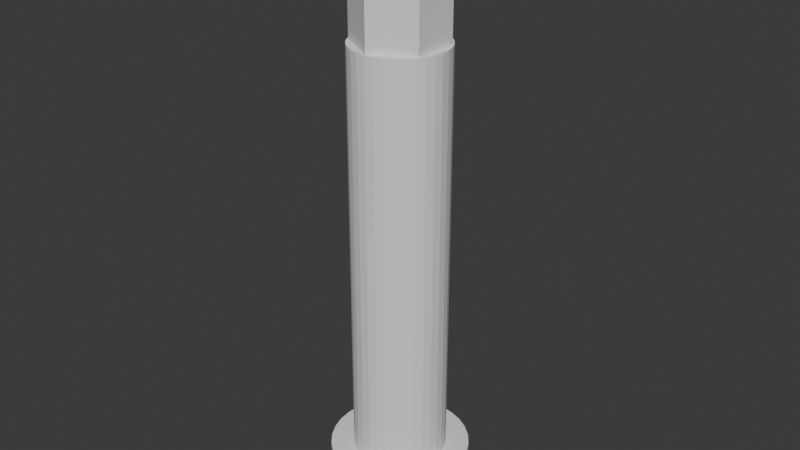 # Source: wheel-suspension_construction.blend  (saved by Blender 4.2.66; exported with 4.5.12 LTS)
import bpy
from mathutils import Matrix  # noqa: F401  (used for matrix-valued properties, if any)

bpy.ops.wm.read_factory_settings(use_empty=True)
scene = bpy.context.scene
scene.name = 'Scene'

# ---- collections
col_collection = bpy.data.collections.new('Collection'); scene.collection.children.link(col_collection)

# ---- world
world_world = bpy.data.worlds.new('World'); scene.world = world_world
world_world.use_nodes = True; world_world.node_tree.nodes.clear()
_N = world_world.node_tree.nodes; _L = world_world.node_tree.links
n0 = _N.new('ShaderNodeOutputWorld'); n0.name = 'World Output'; n0.location = (300, 300)
n1 = _N.new('ShaderNodeBackground'); n1.name = 'Background'; n1.location = (10, 300)
n1.inputs[0].default_value = (0.05088, 0.05088, 0.05088, 1.0)
_L.new(n1.outputs[0], n0.inputs[0])
n0.is_active_output = True
world_world.color = (0.05088, 0.05088, 0.05088)
world_world.sun_shadow_jitter_overblur = 0.0

# ---- meshes
me_cylinder_004 = bpy.data.meshes.new('Cylinder.004')
me_cylinder_004.from_pydata([(0.0, 0.0175, -0.075), (0.0, 0.0175, 0.075), (0.01516, 0.00875, -0.075), (0.01516, 0.00875, 0.075), (0.01516, -0.00875, -0.075), (0.01516, -0.00875, 0.075), (0.0, -0.0175, -0.075), (0.0, -0.0175, 0.075), (-0.01516, -0.00875, -0.075), (-0.01516, -0.00875, 0.075), (-0.01516, 0.00875, -0.075), (-0.01516, 0.00875, 0.075)], [], [(0, 1, 3, 2), (2, 3, 5, 4), (4, 5, 7, 6), (6, 7, 9, 8), (3, 1, 11, 9, 7, 5), (8, 9, 11, 10), (10, 11, 1, 0), (0, 2, 4, 6, 8, 10)])
_uv = me_cylinder_004.uv_layers.new(name='UVMap')
_uv.uv.foreach_set('vector', [1.0, 0.5, 1.0, 1.0, 0.8333, 1.0, 0.8333, 0.5, 0.8333, 0.5, 0.8333, 1.0, 0.6667, 1.0, 0.6667, 0.5, 0.6667, 0.5, 0.6667, 1.0, 0.5, 1.0, 0.5, 0.5, 0.5, 0.5, 0.5, 1.0, 0.3333, 1.0, 0.3333, 0.5, 0.4578, 0.37, 0.25, 0.49, 0.04215, 0.37, 0.04215, 0.13, 0.25, 0.01, 0.4578, 0.13, 0.3333, 0.5, 0.3333, 1.0, 0.1667, 1.0, 0.1667, 0.5, 0.1667, 0.5, 0.1667, 1.0, -8.941e-08, 1.0, -8.941e-08, 0.5, 0.75, 0.49, 0.9578, 0.37, 0.9578, 0.13, 0.75, 0.01, 0.5422, 0.13, 0.5422, 0.37])
me_cylinder_004.update()
me_cylinder_005 = bpy.data.meshes.new('Cylinder.005')
me_cylinder_005.from_pydata([(0.0, 0.005, -0.035), (0.0, 0.005, 0.035), (0.0009755, 0.004904, -0.035), (0.0009755, 0.004904, 0.035), (0.001913, 0.004619, -0.035), (0.001913, 0.004619, 0.035), (0.002778, 0.004157, -0.035), (0.002778, 0.004157, 0.035), (0.003536, 0.003536, -0.035), (0.003536, 0.003536, 0.035), (0.004157, 0.002778, -0.035), (0.004157, 0.002778, 0.035), (0.004619, 0.001913, -0.035), (0.004619, 0.001913, 0.035), (0.004904, 0.0009755, -0.035), (0.004904, 0.0009755, 0.035), (0.005, 0.0, -0.035), (0.005, 0.0, 0.035), (0.004904, -0.0009755, -0.035), (0.004904, -0.0009755, 0.035), (0.004619, -0.001913, -0.035), (0.004619, -0.001913, 0.035), (0.004157, -0.002778, -0.035), (0.004157, -0.002778, 0.035), (0.003536, -0.003536, -0.035), (0.003536, -0.003536, 0.035), (0.002778, -0.004157, -0.035), (0.002778, -0.004157, 0.035), (0.001913, -0.004619, -0.035), (0.001913, -0.004619, 0.035), (0.0009755, -0.004904, -0.035), (0.0009755, -0.004904, 0.035), (0.0, -0.005, -0.035), (0.0, -0.005, 0.035), (-0.0009755, -0.004904, -0.035), (-0.0009755, -0.004904, 0.035), (-0.001913, -0.004619, -0.035), (-0.001913, -0.004619, 0.035), (-0.002778, -0.004157, -0.035), (-0.002778, -0.004157, 0.035), (-0.003536, -0.003536, -0.035), (-0.003536, -0.003536, 0.035), (-0.004157, -0.002778, -0.035), (-0.004157, -0.002778, 0.035), (-0.004619, -0.001913, -0.035), (-0.004619, -0.001913, 0.035), (-0.004904, -0.0009755, -0.035), (-0.004904, -0.0009755, 0.035), (-0.005, 0.0, -0.035), (-0.005, 0.0, 0.035), (-0.004904, 0.0009755, -0.035), (-0.004904, 0.0009755, 0.035), (-0.004619, 0.001913, -0.035), (-0.004619, 0.001913, 0.035), (-0.004157, 0.002778, -0.035), (-0.004157, 0.002778, 0.035), (-0.003536, 0.003536, -0.035), (-0.003536, 0.003536, 0.035), (-0.002778, 0.004157, -0.035), (-0.002778, 0.004157, 0.035), (-0.001913, 0.004619, -0.035), (-0.001913, 0.004619, 0.035), (-0.0009755, 0.004904, -0.035), (-0.0009755, 0.004904, 0.035)], [], [(0, 1, 3, 2), (2, 3, 5, 4), (4, 5, 7, 6), (6, 7, 9, 8), (8, 9, 11, 10), (10, 11, 13, 12), (12, 13, 15, 14), (14, 15, 17, 16), (16, 17, 19, 18), (18, 19, 21, 20), (20, 21, 23, 22), (22, 23, 25, 24), (24, 25, 27, 26), (26, 27, 29, 28), (28, 29, 31, 30), (30, 31, 33, 32), (32, 33, 35, 34), (34, 35, 37, 36), (36, 37, 39, 38), (38, 39, 41, 40), (40, 41, 43, 42), (42, 43, 45, 44), (44, 45, 47, 46), (46, 47, 49, 48), (48, 49, 51, 50), (50, 51, 53, 52), (52, 53, 55, 54), (54, 55, 57, 56), (56, 57, 59, 58), (58, 59, 61, 60), (3, 1, 63, 61, 59, 57, 55, 53, 51, 49, 47, 45, 43, 41, 39, 37, 35, 33, 31, 29, 27, 25, 23, 21, 19, 17, 15, 13, 11, 9, 7, 5), (60, 61, 63, 62), (62, 63, 1, 0), (0, 2, 4, 6, 8, 10, 12, 14, 16, 18, 20, 22, 24, 26, 28, 30, 32, 34, 36, 38, 40, 42, 44, 46, 48, 50, 52, 54, 56, 58, 60, 62)])
_uv = me_cylinder_005.uv_layers.new(name='UVMap')
_uv.uv.foreach_set('vector', [1.0, 0.5, 1.0, 1.0, 0.9688, 1.0, 0.9688, 0.5, 0.9688, 0.5, 0.9688, 1.0, 0.9375, 1.0, 0.9375, 0.5, 0.9375, 0.5, 0.9375, 1.0, 0.9062, 1.0, 0.9062, 0.5, 0.9062, 0.5, 0.9062, 1.0, 0.875, 1.0, 0.875, 0.5, 0.875, 0.5, 0.875, 1.0, 0.8438, 1.0, 0.8438, 0.5, 0.8438, 0.5, 0.8438, 1.0, 0.8125, 1.0, 0.8125, 0.5, 0.8125, 0.5, 0.8125, 1.0, 0.7812, 1.0, 0.7812, 0.5, 0.7812, 0.5, 0.7812, 1.0, 0.75, 1.0, 0.75, 0.5, 0.75, 0.5, 0.75, 1.0, 0.7188, 1.0, 0.7188, 0.5, 0.7188, 0.5, 0.7188, 1.0, 0.6875, 1.0, 0.6875, 0.5, 0.6875, 0.5, 0.6875, 1.0, 0.6562, 1.0, 0.6562, 0.5, 0.6562, 0.5, 0.6562, 1.0, 0.625, 1.0, 0.625, 0.5, 0.625, 0.5, 0.625, 1.0, 0.5938, 1.0, 0.5938, 0.5, 0.5938, 0.5, 0.5938, 1.0, 0.5625, 1.0, 0.5625, 0.5, 0.5625, 0.5, 0.5625, 1.0, 0.5312, 1.0, 0.5312, 0.5, 0.5312, 0.5, 0.5312, 1.0, 0.5, 1.0, 0.5, 0.5, 0.5, 0.5, 0.5, 1.0, 0.4688, 1.0, 0.4688, 0.5, 0.4688, 0.5, 0.4688, 1.0, 0.4375, 1.0, 0.4375, 0.5, 0.4375, 0.5, 0.4375, 1.0, 0.4062, 1.0, 0.4062, 0.5, 0.4062, 0.5, 0.4062, 1.0, 0.375, 1.0, 0.375, 0.5, 0.375, 0.5, 0.375, 1.0, 0.3438, 1.0, 0.3438, 0.5, 0.3438, 0.5, 0.3438, 1.0, 0.3125, 1.0, 0.3125, 0.5, 0.3125, 0.5, 0.3125, 1.0, 0.2812, 1.0, 0.2812, 0.5, 0.2812, 0.5, 0.2812, 1.0, 0.25, 1.0, 0.25, 0.5, 0.25, 0.5, 0.25, 1.0, 0.2188, 1.0, 0.2188, 0.5, 0.2188, 0.5, 0.2188, 1.0, 0.1875, 1.0, 0.1875, 0.5, 0.1875, 0.5, 0.1875, 1.0, 0.1562, 1.0, 0.1562, 0.5, 0.1562, 0.5, 0.1562, 1.0, 0.125, 1.0, 0.125, 0.5, 0.125, 0.5, 0.125, 1.0, 0.09375, 1.0, 0.09375, 0.5, 0.09375, 0.5, 0.09375, 1.0, 0.0625, 1.0, 0.0625, 0.5, 0.2968, 0.4854, 0.25, 0.49, 0.2032, 0.4854, 0.1582, 0.4717, 0.1167, 0.4496, 0.08029, 0.4197, 0.05045, 0.3833, 0.02827, 0.3418, 0.01461, 0.2968, 0.01, 0.25, 0.01461, 0.2032, 0.02827, 0.1582, 0.05045, 0.1167, 0.08029, 0.08029, 0.1167, 0.05045, 0.1582, 0.02827, 0.2032, 0.01461, 0.25, 0.01, 0.2968, 0.01461, 0.3418, 0.02827, 0.3833, 0.05045, 0.4197, 0.08029, 0.4496, 0.1167, 0.4717, 0.1582, 0.4854, 0.2032, 0.49, 0.25, 0.4854, 0.2968, 0.4717, 0.3418, 0.4496, 0.3833, 0.4197, 0.4197, 0.3833, 0.4496, 0.3418, 0.4717, 0.0625, 0.5, 0.0625, 1.0, 0.03125, 1.0, 0.03125, 0.5, 0.03125, 0.5, 0.03125, 1.0, 0.0, 1.0, 0.0, 0.5, 0.75, 0.49, 0.7968, 0.4854, 0.8418, 0.4717, 0.8833, 0.4496, 0.9197, 0.4197, 0.9496, 0.3833, 0.9717, 0.3418, 0.9854, 0.2968, 0.99, 0.25, 0.9854, 0.2032, 0.9717, 0.1582, 0.9496, 0.1167, 0.9197, 0.08029, 0.8833, 0.05045, 0.8418, 0.02827, 0.7968, 0.01461, 0.75, 0.01, 0.7032, 0.01461, 0.6582, 0.02827, 0.6167, 0.05045, 0.5803, 0.08029, 0.5504, 0.1167, 0.5283, 0.1582, 0.5146, 0.2032, 0.51, 0.25, 0.5146, 0.2968, 0.5283, 0.3418, 0.5504, 0.3833, 0.5803, 0.4197, 0.6167, 0.4496, 0.6582, 0.4717, 0.7032, 0.4854])
me_cylinder_005.update()
me_cylinder_008 = bpy.data.meshes.new('Cylinder.008')
me_cylinder_008.from_pydata([(0.0, 0.02, -0.075), (0.0, 0.02, 0.075), (0.003902, 0.01962, -0.075), (0.003902, 0.01962, 0.075), (0.007654, 0.01848, -0.075), (0.007654, 0.01848, 0.075), (0.01111, 0.01663, -0.075), (0.01111, 0.01663, 0.075), (0.01414, 0.01414, -0.075), (0.01414, 0.01414, 0.075), (0.01663, 0.01111, -0.075), (0.01663, 0.01111, 0.075), (0.01848, 0.007654, -0.075), (0.01848, 0.007654, 0.075), (0.01962, 0.003902, -0.075), (0.01962, 0.003902, 0.075), (0.02, 0.0, -0.075), (0.02, 0.0, 0.075), (0.01962, -0.003902, -0.075), (0.01962, -0.003902, 0.075), (0.01848, -0.007654, -0.075), (0.01848, -0.007654, 0.075), (0.01663, -0.01111, -0.075), (0.01663, -0.01111, 0.075), (0.01414, -0.01414, -0.075), (0.01414, -0.01414, 0.075), (0.01111, -0.01663, -0.075), (0.01111, -0.01663, 0.075), (0.007654, -0.01848, -0.075), (0.007654, -0.01848, 0.075), (0.003902, -0.01962, -0.075), (0.003902, -0.01962, 0.075), (0.0, -0.02, -0.075), (0.0, -0.02, 0.075), (-0.003902, -0.01962, -0.075), (-0.003902, -0.01962, 0.075), (-0.007654, -0.01848, -0.075), (-0.007654, -0.01848, 0.075), (-0.01111, -0.01663, -0.075), (-0.01111, -0.01663, 0.075), (-0.01414, -0.01414, -0.075), (-0.01414, -0.01414, 0.075), (-0.01663, -0.01111, -0.075), (-0.01663, -0.01111, 0.075), (-0.01848, -0.007654, -0.075), (-0.01848, -0.007654, 0.075), (-0.01962, -0.003902, -0.075), (-0.01962, -0.003902, 0.075), (-0.02, 0.0, -0.075), (-0.02, 0.0, 0.075), (-0.01962, 0.003902, -0.075), (-0.01962, 0.003902, 0.075), (-0.01848, 0.007654, -0.075), (-0.01848, 0.007654, 0.075), (-0.01663, 0.01111, -0.075), (-0.01663, 0.01111, 0.075), (-0.01414, 0.01414, -0.075), (-0.01414, 0.01414, 0.075), (-0.01111, 0.01663, -0.075), (-0.01111, 0.01663, 0.075), (-0.007654, 0.01848, -0.075), (-0.007654, 0.01848, 0.075), (-0.003902, 0.01962, -0.075), (-0.003902, 0.01962, 0.075)], [], [(0, 1, 3, 2), (2, 3, 5, 4), (4, 5, 7, 6), (6, 7, 9, 8), (8, 9, 11, 10), (10, 11, 13, 12), (12, 13, 15, 14), (14, 15, 17, 16), (16, 17, 19, 18), (18, 19, 21, 20), (20, 21, 23, 22), (22, 23, 25, 24), (24, 25, 27, 26), (26, 27, 29, 28), (28, 29, 31, 30), (30, 31, 33, 32), (32, 33, 35, 34), (34, 35, 37, 36), (36, 37, 39, 38), (38, 39, 41, 40), (40, 41, 43, 42), (42, 43, 45, 44), (44, 45, 47, 46), (46, 47, 49, 48), (48, 49, 51, 50), (50, 51, 53, 52), (52, 53, 55, 54), (54, 55, 57, 56), (56, 57, 59, 58), (58, 59, 61, 60), (3, 1, 63, 61, 59, 57, 55, 53, 51, 49, 47, 45, 43, 41, 39, 37, 35, 33, 31, 29, 27, 25, 23, 21, 19, 17, 15, 13, 11, 9, 7, 5), (60, 61, 63, 62), (62, 63, 1, 0), (0, 2, 4, 6, 8, 10, 12, 14, 16, 18, 20, 22, 24, 26, 28, 30, 32, 34, 36, 38, 40, 42, 44, 46, 48, 50, 52, 54, 56, 58, 60, 62)])
_uv = me_cylinder_008.uv_layers.new(name='UVMap')
_uv.uv.foreach_set('vector', [1.0, 0.5, 1.0, 1.0, 0.9688, 1.0, 0.9688, 0.5, 0.9688, 0.5, 0.9688, 1.0, 0.9375, 1.0, 0.9375, 0.5, 0.9375, 0.5, 0.9375, 1.0, 0.9062, 1.0, 0.9062, 0.5, 0.9062, 0.5, 0.9062, 1.0, 0.875, 1.0, 0.875, 0.5, 0.875, 0.5, 0.875, 1.0, 0.8438, 1.0, 0.8438, 0.5, 0.8438, 0.5, 0.8438, 1.0, 0.8125, 1.0, 0.8125, 0.5, 0.8125, 0.5, 0.8125, 1.0, 0.7812, 1.0, 0.7812, 0.5, 0.7812, 0.5, 0.7812, 1.0, 0.75, 1.0, 0.75, 0.5, 0.75, 0.5, 0.75, 1.0, 0.7188, 1.0, 0.7188, 0.5, 0.7188, 0.5, 0.7188, 1.0, 0.6875, 1.0, 0.6875, 0.5, 0.6875, 0.5, 0.6875, 1.0, 0.6562, 1.0, 0.6562, 0.5, 0.6562, 0.5, 0.6562, 1.0, 0.625, 1.0, 0.625, 0.5, 0.625, 0.5, 0.625, 1.0, 0.5938, 1.0, 0.5938, 0.5, 0.5938, 0.5, 0.5938, 1.0, 0.5625, 1.0, 0.5625, 0.5, 0.5625, 0.5, 0.5625, 1.0, 0.5312, 1.0, 0.5312, 0.5, 0.5312, 0.5, 0.5312, 1.0, 0.5, 1.0, 0.5, 0.5, 0.5, 0.5, 0.5, 1.0, 0.4688, 1.0, 0.4688, 0.5, 0.4688, 0.5, 0.4688, 1.0, 0.4375, 1.0, 0.4375, 0.5, 0.4375, 0.5, 0.4375, 1.0, 0.4062, 1.0, 0.4062, 0.5, 0.4062, 0.5, 0.4062, 1.0, 0.375, 1.0, 0.375, 0.5, 0.375, 0.5, 0.375, 1.0, 0.3438, 1.0, 0.3438, 0.5, 0.3438, 0.5, 0.3438, 1.0, 0.3125, 1.0, 0.3125, 0.5, 0.3125, 0.5, 0.3125, 1.0, 0.2812, 1.0, 0.2812, 0.5, 0.2812, 0.5, 0.2812, 1.0, 0.25, 1.0, 0.25, 0.5, 0.25, 0.5, 0.25, 1.0, 0.2188, 1.0, 0.2188, 0.5, 0.2188, 0.5, 0.2188, 1.0, 0.1875, 1.0, 0.1875, 0.5, 0.1875, 0.5, 0.1875, 1.0, 0.1562, 1.0, 0.1562, 0.5, 0.1562, 0.5, 0.1562, 1.0, 0.125, 1.0, 0.125, 0.5, 0.125, 0.5, 0.125, 1.0, 0.09375, 1.0, 0.09375, 0.5, 0.09375, 0.5, 0.09375, 1.0, 0.0625, 1.0, 0.0625, 0.5, 0.2968, 0.4854, 0.25, 0.49, 0.2032, 0.4854, 0.1582, 0.4717, 0.1167, 0.4496, 0.08029, 0.4197, 0.05045, 0.3833, 0.02827, 0.3418, 0.01461, 0.2968, 0.01, 0.25, 0.01461, 0.2032, 0.02827, 0.1582, 0.05045, 0.1167, 0.08029, 0.08029, 0.1167, 0.05045, 0.1582, 0.02827, 0.2032, 0.01461, 0.25, 0.01, 0.2968, 0.01461, 0.3418, 0.02827, 0.3833, 0.05045, 0.4197, 0.08029, 0.4496, 0.1167, 0.4717, 0.1582, 0.4854, 0.2032, 0.49, 0.25, 0.4854, 0.2968, 0.4717, 0.3418, 0.4496, 0.3833, 0.4197, 0.4197, 0.3833, 0.4496, 0.3418, 0.4717, 0.0625, 0.5, 0.0625, 1.0, 0.03125, 1.0, 0.03125, 0.5, 0.03125, 0.5, 0.03125, 1.0, 0.0, 1.0, 0.0, 0.5, 0.75, 0.49, 0.7968, 0.4854, 0.8418, 0.4717, 0.8833, 0.4496, 0.9197, 0.4197, 0.9496, 0.3833, 0.9717, 0.3418, 0.9854, 0.2968, 0.99, 0.25, 0.9854, 0.2032, 0.9717, 0.1582, 0.9496, 0.1167, 0.9197, 0.08029, 0.8833, 0.05045, 0.8418, 0.02827, 0.7968, 0.01461, 0.75, 0.01, 0.7032, 0.01461, 0.6582, 0.02827, 0.6167, 0.05045, 0.5803, 0.08029, 0.5504, 0.1167, 0.5283, 0.1582, 0.5146, 0.2032, 0.51, 0.25, 0.5146, 0.2968, 0.5283, 0.3418, 0.5504, 0.3833, 0.5803, 0.4197, 0.6167, 0.4496, 0.6582, 0.4717, 0.7032, 0.4854])
me_cylinder_008.update()
me_cylinder_007 = bpy.data.meshes.new('Cylinder.007')
me_cylinder_007.from_pydata([(0.0, 0.03, -0.15), (0.0, 0.03, 0.15), (0.005853, 0.02942, -0.15), (0.005853, 0.02942, 0.15), (0.01148, 0.02772, -0.15), (0.01148, 0.02772, 0.15), (0.01667, 0.02494, -0.15), (0.01667, 0.02494, 0.15), (0.02121, 0.02121, -0.15), (0.02121, 0.02121, 0.15), (0.02494, 0.01667, -0.15), (0.02494, 0.01667, 0.15), (0.02772, 0.01148, -0.15), (0.02772, 0.01148, 0.15), (0.02942, 0.005853, -0.15), (0.02942, 0.005853, 0.15), (0.03, 0.0, -0.15), (0.03, 0.0, 0.15), (0.02942, -0.005853, -0.15), (0.02942, -0.005853, 0.15), (0.02772, -0.01148, -0.15), (0.02772, -0.01148, 0.15), (0.02494, -0.01667, -0.15), (0.02494, -0.01667, 0.15), (0.02121, -0.02121, -0.15), (0.02121, -0.02121, 0.15), (0.01667, -0.02494, -0.15), (0.01667, -0.02494, 0.15), (0.01148, -0.02772, -0.15), (0.01148, -0.02772, 0.15), (0.005853, -0.02942, -0.15), (0.005853, -0.02942, 0.15), (0.0, -0.03, -0.15), (0.0, -0.03, 0.15), (-0.005853, -0.02942, -0.15), (-0.005853, -0.02942, 0.15), (-0.01148, -0.02772, -0.15), (-0.01148, -0.02772, 0.15), (-0.01667, -0.02494, -0.15), (-0.01667, -0.02494, 0.15), (-0.02121, -0.02121, -0.15), (-0.02121, -0.02121, 0.15), (-0.02494, -0.01667, -0.15), (-0.02494, -0.01667, 0.15), (-0.02772, -0.01148, -0.15), (-0.02772, -0.01148, 0.15), (-0.02942, -0.005853, -0.15), (-0.02942, -0.005853, 0.15), (-0.03, 0.0, -0.15), (-0.03, 0.0, 0.15), (-0.02942, 0.005853, -0.15), (-0.02942, 0.005853, 0.15), (-0.02772, 0.01148, -0.15), (-0.02772, 0.01148, 0.15), (-0.02494, 0.01667, -0.15), (-0.02494, 0.01667, 0.15), (-0.02121, 0.02121, -0.15), (-0.02121, 0.02121, 0.15), (-0.01667, 0.02494, -0.15), (-0.01667, 0.02494, 0.15), (-0.01148, 0.02772, -0.15), (-0.01148, 0.02772, 0.15), (-0.005853, 0.02942, -0.15), (-0.005853, 0.02942, 0.15)], [], [(0, 1, 3, 2), (2, 3, 5, 4), (4, 5, 7, 6), (6, 7, 9, 8), (8, 9, 11, 10), (10, 11, 13, 12), (12, 13, 15, 14), (14, 15, 17, 16), (16, 17, 19, 18), (18, 19, 21, 20), (20, 21, 23, 22), (22, 23, 25, 24), (24, 25, 27, 26), (26, 27, 29, 28), (28, 29, 31, 30), (30, 31, 33, 32), (32, 33, 35, 34), (34, 35, 37, 36), (36, 37, 39, 38), (38, 39, 41, 40), (40, 41, 43, 42), (42, 43, 45, 44), (44, 45, 47, 46), (46, 47, 49, 48), (48, 49, 51, 50), (50, 51, 53, 52), (52, 53, 55, 54), (54, 55, 57, 56), (56, 57, 59, 58), (58, 59, 61, 60), (3, 1, 63, 61, 59, 57, 55, 53, 51, 49, 47, 45, 43, 41, 39, 37, 35, 33, 31, 29, 27, 25, 23, 21, 19, 17, 15, 13, 11, 9, 7, 5), (60, 61, 63, 62), (62, 63, 1, 0), (0, 2, 4, 6, 8, 10, 12, 14, 16, 18, 20, 22, 24, 26, 28, 30, 32, 34, 36, 38, 40, 42, 44, 46, 48, 50, 52, 54, 56, 58, 60, 62)])
_uv = me_cylinder_007.uv_layers.new(name='UVMap')
_uv.uv.foreach_set('vector', [1.0, 0.5, 1.0, 1.0, 0.9688, 1.0, 0.9688, 0.5, 0.9688, 0.5, 0.9688, 1.0, 0.9375, 1.0, 0.9375, 0.5, 0.9375, 0.5, 0.9375, 1.0, 0.9062, 1.0, 0.9062, 0.5, 0.9062, 0.5, 0.9062, 1.0, 0.875, 1.0, 0.875, 0.5, 0.875, 0.5, 0.875, 1.0, 0.8438, 1.0, 0.8438, 0.5, 0.8438, 0.5, 0.8438, 1.0, 0.8125, 1.0, 0.8125, 0.5, 0.8125, 0.5, 0.8125, 1.0, 0.7812, 1.0, 0.7812, 0.5, 0.7812, 0.5, 0.7812, 1.0, 0.75, 1.0, 0.75, 0.5, 0.75, 0.5, 0.75, 1.0, 0.7188, 1.0, 0.7188, 0.5, 0.7188, 0.5, 0.7188, 1.0, 0.6875, 1.0, 0.6875, 0.5, 0.6875, 0.5, 0.6875, 1.0, 0.6562, 1.0, 0.6562, 0.5, 0.6562, 0.5, 0.6562, 1.0, 0.625, 1.0, 0.625, 0.5, 0.625, 0.5, 0.625, 1.0, 0.5938, 1.0, 0.5938, 0.5, 0.5938, 0.5, 0.5938, 1.0, 0.5625, 1.0, 0.5625, 0.5, 0.5625, 0.5, 0.5625, 1.0, 0.5312, 1.0, 0.5312, 0.5, 0.5312, 0.5, 0.5312, 1.0, 0.5, 1.0, 0.5, 0.5, 0.5, 0.5, 0.5, 1.0, 0.4688, 1.0, 0.4688, 0.5, 0.4688, 0.5, 0.4688, 1.0, 0.4375, 1.0, 0.4375, 0.5, 0.4375, 0.5, 0.4375, 1.0, 0.4062, 1.0, 0.4062, 0.5, 0.4062, 0.5, 0.4062, 1.0, 0.375, 1.0, 0.375, 0.5, 0.375, 0.5, 0.375, 1.0, 0.3438, 1.0, 0.3438, 0.5, 0.3438, 0.5, 0.3438, 1.0, 0.3125, 1.0, 0.3125, 0.5, 0.3125, 0.5, 0.3125, 1.0, 0.2812, 1.0, 0.2812, 0.5, 0.2812, 0.5, 0.2812, 1.0, 0.25, 1.0, 0.25, 0.5, 0.25, 0.5, 0.25, 1.0, 0.2188, 1.0, 0.2188, 0.5, 0.2188, 0.5, 0.2188, 1.0, 0.1875, 1.0, 0.1875, 0.5, 0.1875, 0.5, 0.1875, 1.0, 0.1562, 1.0, 0.1562, 0.5, 0.1562, 0.5, 0.1562, 1.0, 0.125, 1.0, 0.125, 0.5, 0.125, 0.5, 0.125, 1.0, 0.09375, 1.0, 0.09375, 0.5, 0.09375, 0.5, 0.09375, 1.0, 0.0625, 1.0, 0.0625, 0.5, 0.2968, 0.4854, 0.25, 0.49, 0.2032, 0.4854, 0.1582, 0.4717, 0.1167, 0.4496, 0.08029, 0.4197, 0.05045, 0.3833, 0.02827, 0.3418, 0.01461, 0.2968, 0.01, 0.25, 0.01461, 0.2032, 0.02827, 0.1582, 0.05045, 0.1167, 0.08029, 0.08029, 0.1167, 0.05045, 0.1582, 0.02827, 0.2032, 0.01461, 0.25, 0.01, 0.2968, 0.01461, 0.3418, 0.02827, 0.3833, 0.05045, 0.4197, 0.08029, 0.4496, 0.1167, 0.4717, 0.1582, 0.4854, 0.2032, 0.49, 0.25, 0.4854, 0.2968, 0.4717, 0.3418, 0.4496, 0.3833, 0.4197, 0.4197, 0.3833, 0.4496, 0.3418, 0.4717, 0.0625, 0.5, 0.0625, 1.0, 0.03125, 1.0, 0.03125, 0.5, 0.03125, 0.5, 0.03125, 1.0, 0.0, 1.0, 0.0, 0.5, 0.75, 0.49, 0.7968, 0.4854, 0.8418, 0.4717, 0.8833, 0.4496, 0.9197, 0.4197, 0.9496, 0.3833, 0.9717, 0.3418, 0.9854, 0.2968, 0.99, 0.25, 0.9854, 0.2032, 0.9717, 0.1582, 0.9496, 0.1167, 0.9197, 0.08029, 0.8833, 0.05045, 0.8418, 0.02827, 0.7968, 0.01461, 0.75, 0.01, 0.7032, 0.01461, 0.6582, 0.02827, 0.6167, 0.05045, 0.5803, 0.08029, 0.5504, 0.1167, 0.5283, 0.1582, 0.5146, 0.2032, 0.51, 0.25, 0.5146, 0.2968, 0.5283, 0.3418, 0.5504, 0.3833, 0.5803, 0.4197, 0.6167, 0.4496, 0.6582, 0.4717, 0.7032, 0.4854])
me_cylinder_007.update()
me_cylinder_009 = bpy.data.meshes.new('Cylinder.009')
me_cylinder_009.from_pydata([(0.0, 0.045, -0.015), (0.0, 0.045, 0.015), (0.008779, 0.04414, -0.015), (0.008779, 0.04414, 0.015), (0.01722, 0.04157, -0.015), (0.01722, 0.04157, 0.015), (0.025, 0.03742, -0.015), (0.025, 0.03742, 0.015), (0.03182, 0.03182, -0.015), (0.03182, 0.03182, 0.015), (0.03742, 0.025, -0.015), (0.03742, 0.025, 0.015), (0.04157, 0.01722, -0.015), (0.04157, 0.01722, 0.015), (0.04414, 0.008779, -0.015), (0.04414, 0.008779, 0.015), (0.045, 0.0, -0.015), (0.045, 0.0, 0.015), (0.04414, -0.008779, -0.015), (0.04414, -0.008779, 0.015), (0.04157, -0.01722, -0.015), (0.04157, -0.01722, 0.015), (0.03742, -0.025, -0.015), (0.03742, -0.025, 0.015), (0.03182, -0.03182, -0.015), (0.03182, -0.03182, 0.015), (0.025, -0.03742, -0.015), (0.025, -0.03742, 0.015), (0.01722, -0.04157, -0.015), (0.01722, -0.04157, 0.015), (0.008779, -0.04414, -0.015), (0.008779, -0.04414, 0.015), (0.0, -0.045, -0.015), (0.0, -0.045, 0.015), (-0.008779, -0.04414, -0.015), (-0.008779, -0.04414, 0.015), (-0.01722, -0.04157, -0.015), (-0.01722, -0.04157, 0.015), (-0.025, -0.03742, -0.015), (-0.025, -0.03742, 0.015), (-0.03182, -0.03182, -0.015), (-0.03182, -0.03182, 0.015), (-0.03742, -0.025, -0.015), (-0.03742, -0.025, 0.015), (-0.04157, -0.01722, -0.015), (-0.04157, -0.01722, 0.015), (-0.04414, -0.008779, -0.015), (-0.04414, -0.008779, 0.015), (-0.045, 0.0, -0.015), (-0.045, 0.0, 0.015), (-0.04414, 0.008779, -0.015), (-0.04414, 0.008779, 0.015), (-0.04157, 0.01722, -0.015), (-0.04157, 0.01722, 0.015), (-0.03742, 0.025, -0.015), (-0.03742, 0.025, 0.015), (-0.03182, 0.03182, -0.015), (-0.03182, 0.03182, 0.015), (-0.025, 0.03742, -0.015), (-0.025, 0.03742, 0.015), (-0.01722, 0.04157, -0.015), (-0.01722, 0.04157, 0.015), (-0.008779, 0.04414, -0.015), (-0.008779, 0.04414, 0.015)], [], [(0, 1, 3, 2), (2, 3, 5, 4), (4, 5, 7, 6), (6, 7, 9, 8), (8, 9, 11, 10), (10, 11, 13, 12), (12, 13, 15, 14), (14, 15, 17, 16), (16, 17, 19, 18), (18, 19, 21, 20), (20, 21, 23, 22), (22, 23, 25, 24), (24, 25, 27, 26), (26, 27, 29, 28), (28, 29, 31, 30), (30, 31, 33, 32), (32, 33, 35, 34), (34, 35, 37, 36), (36, 37, 39, 38), (38, 39, 41, 40), (40, 41, 43, 42), (42, 43, 45, 44), (44, 45, 47, 46), (46, 47, 49, 48), (48, 49, 51, 50), (50, 51, 53, 52), (52, 53, 55, 54), (54, 55, 57, 56), (56, 57, 59, 58), (58, 59, 61, 60), (3, 1, 63, 61, 59, 57, 55, 53, 51, 49, 47, 45, 43, 41, 39, 37, 35, 33, 31, 29, 27, 25, 23, 21, 19, 17, 15, 13, 11, 9, 7, 5), (60, 61, 63, 62), (62, 63, 1, 0), (0, 2, 4, 6, 8, 10, 12, 14, 16, 18, 20, 22, 24, 26, 28, 30, 32, 34, 36, 38, 40, 42, 44, 46, 48, 50, 52, 54, 56, 58, 60, 62)])
_uv = me_cylinder_009.uv_layers.new(name='UVMap')
_uv.uv.foreach_set('vector', [1.0, 0.5, 1.0, 1.0, 0.9688, 1.0, 0.9688, 0.5, 0.9688, 0.5, 0.9688, 1.0, 0.9375, 1.0, 0.9375, 0.5, 0.9375, 0.5, 0.9375, 1.0, 0.9062, 1.0, 0.9062, 0.5, 0.9062, 0.5, 0.9062, 1.0, 0.875, 1.0, 0.875, 0.5, 0.875, 0.5, 0.875, 1.0, 0.8438, 1.0, 0.8438, 0.5, 0.8438, 0.5, 0.8438, 1.0, 0.8125, 1.0, 0.8125, 0.5, 0.8125, 0.5, 0.8125, 1.0, 0.7812, 1.0, 0.7812, 0.5, 0.7812, 0.5, 0.7812, 1.0, 0.75, 1.0, 0.75, 0.5, 0.75, 0.5, 0.75, 1.0, 0.7188, 1.0, 0.7188, 0.5, 0.7188, 0.5, 0.7188, 1.0, 0.6875, 1.0, 0.6875, 0.5, 0.6875, 0.5, 0.6875, 1.0, 0.6562, 1.0, 0.6562, 0.5, 0.6562, 0.5, 0.6562, 1.0, 0.625, 1.0, 0.625, 0.5, 0.625, 0.5, 0.625, 1.0, 0.5938, 1.0, 0.5938, 0.5, 0.5938, 0.5, 0.5938, 1.0, 0.5625, 1.0, 0.5625, 0.5, 0.5625, 0.5, 0.5625, 1.0, 0.5312, 1.0, 0.5312, 0.5, 0.5312, 0.5, 0.5312, 1.0, 0.5, 1.0, 0.5, 0.5, 0.5, 0.5, 0.5, 1.0, 0.4688, 1.0, 0.4688, 0.5, 0.4688, 0.5, 0.4688, 1.0, 0.4375, 1.0, 0.4375, 0.5, 0.4375, 0.5, 0.4375, 1.0, 0.4062, 1.0, 0.4062, 0.5, 0.4062, 0.5, 0.4062, 1.0, 0.375, 1.0, 0.375, 0.5, 0.375, 0.5, 0.375, 1.0, 0.3438, 1.0, 0.3438, 0.5, 0.3438, 0.5, 0.3438, 1.0, 0.3125, 1.0, 0.3125, 0.5, 0.3125, 0.5, 0.3125, 1.0, 0.2812, 1.0, 0.2812, 0.5, 0.2812, 0.5, 0.2812, 1.0, 0.25, 1.0, 0.25, 0.5, 0.25, 0.5, 0.25, 1.0, 0.2188, 1.0, 0.2188, 0.5, 0.2188, 0.5, 0.2188, 1.0, 0.1875, 1.0, 0.1875, 0.5, 0.1875, 0.5, 0.1875, 1.0, 0.1562, 1.0, 0.1562, 0.5, 0.1562, 0.5, 0.1562, 1.0, 0.125, 1.0, 0.125, 0.5, 0.125, 0.5, 0.125, 1.0, 0.09375, 1.0, 0.09375, 0.5, 0.09375, 0.5, 0.09375, 1.0, 0.0625, 1.0, 0.0625, 0.5, 0.2968, 0.4854, 0.25, 0.49, 0.2032, 0.4854, 0.1582, 0.4717, 0.1167, 0.4496, 0.08029, 0.4197, 0.05045, 0.3833, 0.02827, 0.3418, 0.01461, 0.2968, 0.01, 0.25, 0.01461, 0.2032, 0.02827, 0.1582, 0.05045, 0.1167, 0.08029, 0.08029, 0.1167, 0.05045, 0.1582, 0.02827, 0.2032, 0.01461, 0.25, 0.01, 0.2968, 0.01461, 0.3418, 0.02827, 0.3833, 0.05045, 0.4197, 0.08029, 0.4496, 0.1167, 0.4717, 0.1582, 0.4854, 0.2032, 0.49, 0.25, 0.4854, 0.2968, 0.4717, 0.3418, 0.4496, 0.3833, 0.4197, 0.4197, 0.3833, 0.4496, 0.3418, 0.4717, 0.0625, 0.5, 0.0625, 1.0, 0.03125, 1.0, 0.03125, 0.5, 0.03125, 0.5, 0.03125, 1.0, 0.0, 1.0, 0.0, 0.5, 0.75, 0.49, 0.7968, 0.4854, 0.8418, 0.4717, 0.8833, 0.4496, 0.9197, 0.4197, 0.9496, 0.3833, 0.9717, 0.3418, 0.9854, 0.2968, 0.99, 0.25, 0.9854, 0.2032, 0.9717, 0.1582, 0.9496, 0.1167, 0.9197, 0.08029, 0.8833, 0.05045, 0.8418, 0.02827, 0.7968, 0.01461, 0.75, 0.01, 0.7032, 0.01461, 0.6582, 0.02827, 0.6167, 0.05045, 0.5803, 0.08029, 0.5504, 0.1167, 0.5283, 0.1582, 0.5146, 0.2032, 0.51, 0.25, 0.5146, 0.2968, 0.5283, 0.3418, 0.5504, 0.3833, 0.5803, 0.4197, 0.6167, 0.4496, 0.6582, 0.4717, 0.7032, 0.4854])
me_cylinder_009.update()
me_cylinder_001 = bpy.data.meshes.new('Cylinder.001')
me_cylinder_001.from_pydata([(0.0, 0.029, -0.04), (0.0, 0.029, 0.04), (0.02511, 0.0145, -0.04), (0.02511, 0.0145, 0.04), (0.02511, -0.0145, -0.04), (0.02511, -0.0145, 0.04), (0.0, -0.029, -0.04), (0.0, -0.029, 0.04), (-0.02511, -0.0145, -0.04), (-0.02511, -0.0145, 0.04), (-0.02511, 0.0145, -0.04), (-0.02511, 0.0145, 0.04)], [], [(0, 1, 3, 2), (2, 3, 5, 4), (4, 5, 7, 6), (6, 7, 9, 8), (3, 1, 11, 9, 7, 5), (8, 9, 11, 10), (10, 11, 1, 0), (0, 2, 4, 6, 8, 10)])
_uv = me_cylinder_001.uv_layers.new(name='UVMap')
_uv.uv.foreach_set('vector', [1.0, 0.5, 1.0, 1.0, 0.8333, 1.0, 0.8333, 0.5, 0.8333, 0.5, 0.8333, 1.0, 0.6667, 1.0, 0.6667, 0.5, 0.6667, 0.5, 0.6667, 1.0, 0.5, 1.0, 0.5, 0.5, 0.5, 0.5, 0.5, 1.0, 0.3333, 1.0, 0.3333, 0.5, 0.4578, 0.37, 0.25, 0.49, 0.04215, 0.37, 0.04215, 0.13, 0.25, 0.01, 0.4578, 0.13, 0.3333, 0.5, 0.3333, 1.0, 0.1667, 1.0, 0.1667, 0.5, 0.1667, 0.5, 0.1667, 1.0, -8.941e-08, 1.0, -8.941e-08, 0.5, 0.75, 0.49, 0.9578, 0.37, 0.9578, 0.13, 0.75, 0.01, 0.5422, 0.13, 0.5422, 0.37])
me_cylinder_001.update()

# ---- objects
ob_hex___diff = bpy.data.objects.new('hex - diff', me_cylinder_004)
ob_screw___round_diff = bpy.data.objects.new('screw - round diff', me_cylinder_005)
ob_cover___round___diff = bpy.data.objects.new('cover - round - diff', me_cylinder_008)
ob_round___cover = bpy.data.objects.new('round - cover', me_cylinder_007)
ob_round__ring = bpy.data.objects.new('round -ring', me_cylinder_009)
ob_hex___axis = bpy.data.objects.new('hex - axis', me_cylinder_001)

# ---- transforms, parenting, visibility, modifiers, constraints
ob_hex___diff.location = (0.0, 0.0, -0.1)
ob_hex___diff.scale = (1.0, 1.0, 1.067)
ob_screw___round_diff.location = (0.0, 0.0, 0.015)
ob_cover___round___diff.location = (0.0, 0.0, -0.255)
ob_cover___round___diff.scale = (1.0, 1.0, 1.067)
ob_round___cover.location = (0.0, 0.0, -0.18)
_m = ob_round___cover.modifiers.new('Boolean', 'BOOLEAN')
_m.object = ob_cover___round___diff
_m = ob_round___cover.modifiers.new('Boolean.001', 'BOOLEAN')
_m.object = ob_hex___diff
ob_round__ring.location = (0.0, 0.0, -0.315)
_m = ob_round__ring.modifiers.new('Boolean', 'BOOLEAN')
_m.object = ob_cover___round___diff
ob_hex___axis.location = (0.0, 0.0, 0.01)
_m = ob_hex___axis.modifiers.new('Boolean', 'BOOLEAN')
_m.object = ob_screw___round_diff
_m = ob_hex___axis.modifiers.new('Boolean.001', 'BOOLEAN')
_m.object = ob_hex___diff

# ---- collection membership
scene.collection.objects.link(ob_hex___diff)
scene.collection.objects.link(ob_screw___round_diff)
scene.collection.objects.link(ob_cover___round___diff)
col_collection.objects.link(ob_round___cover)
col_collection.objects.link(ob_round__ring)
col_collection.objects.link(ob_hex___axis)

# ---- scene / render settings (as saved in the file)
scene.frame_start = 1; scene.frame_end = 250; scene.frame_set(1)
scene.render.engine = 'BLENDER_EEVEE_NEXT'
scene.render.motion_blur_shutter = 1.0
bpy.context.view_layer.update()

# ---- added for rendering (the .blend has no active camera and no usable light): camera, sun
cam_auto = bpy.data.cameras.new('AutoCamera')
cam_auto.lens = 50.0
cam_auto.sensor_width = 36.0
cam_auto.clip_end = 1000.0
ob_auto_camera = bpy.data.objects.new('AutoCamera', cam_auto)
scene.collection.objects.link(ob_auto_camera)
ob_auto_camera.location = (0.375173, -0.450207, 0.157638)
ob_auto_camera.rotation_euler = (1.09748, -7.21219e-08, 0.694738)
scene.camera = ob_auto_camera
light_auto_sun = bpy.data.lights.new('AutoSun', 'SUN')
light_auto_sun.energy = 3.0
light_auto_sun.angle = 0.0523599
ob_auto_sun = bpy.data.objects.new('AutoSun', light_auto_sun)
scene.collection.objects.link(ob_auto_sun)
ob_auto_sun.rotation_euler = (0.872665, 0.174533, 0.523599)
bpy.context.view_layer.update()
